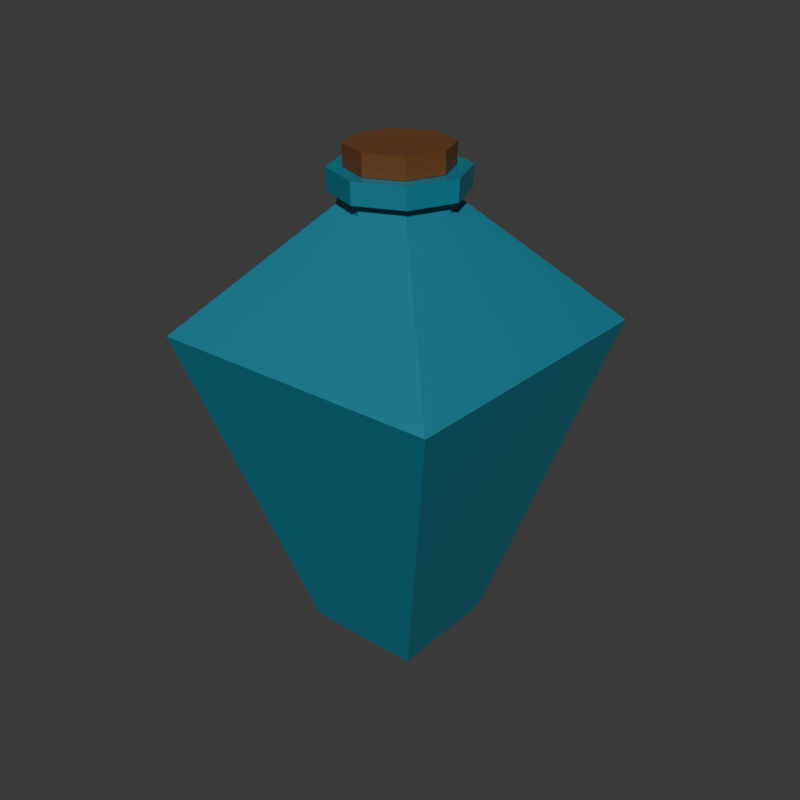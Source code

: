 # Source: R_Pocion.blend  (saved by Blender 4.0.36; exported with 4.5.12 LTS)
import bpy
from mathutils import Matrix  # noqa: F401  (used for matrix-valued properties, if any)

bpy.ops.wm.read_factory_settings(use_empty=True)
scene = bpy.context.scene
scene.name = 'Scene'

# ---- collections
col_collection = bpy.data.collections.new('Collection'); scene.collection.children.link(col_collection)

# ---- materials (node trees are filled in below, after node groups)
mat_material = bpy.data.materials.new('Material')
mat_material.alpha_threshold = 0.0
mat_material.roughness = 0.5
mat_material.line_color = (0.0, 0.0, 0.0, 1.0)
mat_material_001 = bpy.data.materials.new('Material.001')

# ---- node groups
ng_auto_smooth = bpy.data.node_groups.new('Auto Smooth', 'GeometryNodeTree')
_s = ng_auto_smooth.interface.new_socket(name='Geometry', in_out='OUTPUT', socket_type='NodeSocketGeometry')
_s = ng_auto_smooth.interface.new_socket(name='Geometry', in_out='INPUT', socket_type='NodeSocketGeometry')
_s = ng_auto_smooth.interface.new_socket(name='Angle', in_out='INPUT', socket_type='NodeSocketFloat')
_s.subtype = 'ANGLE'
_s.min_value = 0.0
_s.max_value = 3.142
ng_auto_smooth.is_modifier = True
_N = ng_auto_smooth.nodes; _L = ng_auto_smooth.links
n0 = _N.new('NodeGroupOutput'); n0.name = 'Group Output'; n0.location = (480, -100)
n1 = _N.new('NodeGroupInput'); n1.name = 'Group Input'; n1.location = (-420, -300)
n2 = _N.new('NodeGroupInput'); n2.name = 'Group Input.001'; n2.location = (-60, -100)
n3 = _N.new('GeometryNodeSetShadeSmooth'); n3.name = 'Set Shade Smooth'; n3.location = (120, -100)
n3.domain = 'EDGE'
n4 = _N.new('GeometryNodeSetShadeSmooth'); n4.name = 'Set Shade Smooth.001'; n4.location = (300, -100)
n5 = _N.new('GeometryNodeInputMeshEdgeAngle'); n5.name = 'Edge Angle'; n5.location = (-420, -220)
n6 = _N.new('GeometryNodeInputEdgeSmooth'); n6.name = 'Is Edge Smooth'; n6.location = (-60, -160)
n7 = _N.new('GeometryNodeInputShadeSmooth'); n7.name = 'Is Face Smooth'; n7.location = (-240, -340)
n8 = _N.new('FunctionNodeBooleanMath'); n8.name = 'Boolean Math'; n8.location = (-60, -220)
n9 = _N.new('FunctionNodeCompare'); n9.name = 'Compare'; n9.location = (-240, -180)
n9.operation = 'LESS_EQUAL'
_L.new(n5.outputs[0], n9.inputs[0])
_L.new(n4.outputs[0], n0.inputs[0])
_L.new(n1.outputs[1], n9.inputs[1])
_L.new(n9.outputs[0], n8.inputs[0])
_L.new(n7.outputs[0], n8.inputs[1])
_L.new(n2.outputs[0], n3.inputs[0])
_L.new(n6.outputs[0], n3.inputs[1])
_L.new(n3.outputs[0], n4.inputs[0])
_L.new(n8.outputs[0], n3.inputs[2])
n0.is_active_output = True

# ---- material node trees
mat_material.use_nodes = True; mat_material.node_tree.nodes.clear()
_N = mat_material.node_tree.nodes; _L = mat_material.node_tree.links
n0 = _N.new('ShaderNodeOutputMaterial'); n0.name = 'Material Output'; n0.location = (300, 300)
n1 = _N.new('ShaderNodeBsdfPrincipled'); n1.name = 'Principled BSDF'; n1.location = (10, 300)
n1.inputs[0].default_value = (0.02301, 0.2592, 0.3628, 1.0)
n1.inputs[1].default_value = 0.252
n1.inputs[2].default_value = 0.3701
n1.inputs[3].default_value = 1.45
_L.new(n1.outputs[0], n0.inputs[0])
n0.is_active_output = True
mat_material_001.use_nodes = True; mat_material_001.node_tree.nodes.clear()
_N = mat_material_001.node_tree.nodes; _L = mat_material_001.node_tree.links
n0 = _N.new('ShaderNodeBsdfPrincipled'); n0.name = 'Principled BSDF'; n0.location = (10, 300)
n0.inputs[0].default_value = (0.1519, 0.05568, 0.01479, 1.0)
n0.inputs[2].default_value = 0.4961
n0.inputs[3].default_value = 1.45
n1 = _N.new('ShaderNodeOutputMaterial'); n1.name = 'Material Output'; n1.location = (300, 300)
_L.new(n0.outputs[0], n1.inputs[0])
n1.is_active_output = True

# ---- world
world_world = bpy.data.worlds.new('World'); scene.world = world_world
world_world.use_nodes = True; world_world.node_tree.nodes.clear()
_N = world_world.node_tree.nodes; _L = world_world.node_tree.links
n0 = _N.new('ShaderNodeOutputWorld'); n0.name = 'World Output'; n0.location = (300, 300)
n1 = _N.new('ShaderNodeBackground'); n1.name = 'Background'; n1.location = (10, 300)
n1.inputs[0].default_value = (0.05088, 0.05088, 0.05088, 1.0)
_L.new(n1.outputs[0], n0.inputs[0])
n0.is_active_output = True
world_world.color = (0.05088, 0.05088, 0.05088)
world_world.use_sun_shadow = False
world_world.sun_shadow_jitter_overblur = 0.0

# ---- meshes
me_cube = bpy.data.meshes.new('Cube')
me_cube.from_pydata([(0.06087, 0.06087, 0.532), (0.09197, 0.09197, -0.15), (0.06087, -0.06087, 0.532), (0.09197, -0.09197, -0.15), (-0.06087, 0.06087, 0.532), (-0.09197, 0.09197, -0.15), (-0.06087, -0.06087, 0.532), (-0.09197, -0.09197, -0.15), (0.2318, 0.2318, 0.3468), (-0.2318, -0.2318, 0.3468), (0.2318, -0.2318, 0.3468), (-0.2318, 0.2318, 0.3468), (-6.602e-09, -0.08608, 0.532), (0.08608, -7.525e-09, 0.532), (-0.08608, 7.525e-09, 0.532), (8.448e-09, 0.08608, 0.532), (-5.653e-09, -0.07694, 0.5815), (-7.622e-09, -0.09883, 0.5495), (-0.06989, -0.06989, 0.5495), (0.09883, -8.35e-09, 0.5495), (0.06989, -0.06989, 0.5495), (-0.09883, 8.93e-09, 0.5495), (-0.06989, 0.06989, 0.5495), (9.658e-09, 0.09883, 0.5495), (0.06989, 0.06989, 0.5495), (-0.05441, -0.05441, 0.5815), (0.07694, -6.018e-09, 0.5815), (0.05441, -0.05441, 0.5815), (-0.07694, 7.008e-09, 0.5815), (-0.05441, 0.05441, 0.5815), (7.373e-09, 0.07694, 0.5815), (0.05441, 0.05441, 0.5815), (0.05942, -0.05942, 0.5443), (-0.08403, 7.589e-09, 0.5443), (-0.05942, -0.05942, 0.5443), (-6.6e-09, -0.08403, 0.5443), (-0.05942, 0.05942, 0.5443), (0.08403, -7.102e-09, 0.5443), (8.092e-09, 0.08403, 0.5443), (0.05942, 0.05942, 0.5443), (-7.858e-09, -0.09972, 0.582), (-0.07051, -0.07051, 0.582), (0.09972, -8.222e-09, 0.582), (0.07051, -0.07051, 0.582), (-0.09972, 9.213e-09, 0.582), (-0.07051, 0.07051, 0.582), (9.577e-09, 0.09972, 0.582), (0.07051, 0.07051, 0.582), (0.2318, 0.0, 0.3468), (0.0, 0.2318, 0.3468), (-0.2318, 0.0, 0.3468), (0.0, -0.2318, 0.3468), (-5.653e-09, -0.07694, 0.582), (-0.05441, -0.05441, 0.582), (0.07694, -6.018e-09, 0.582), (0.05441, -0.05441, 0.582), (-0.07694, 7.008e-09, 0.582), (-0.05441, 0.05441, 0.582), (7.373e-09, 0.07694, 0.582), (0.05441, 0.05441, 0.582), (7.85e-10, 1.79e-10, 0.6116), (-5.653e-09, -0.07694, 0.6132), (7.373e-09, 0.07694, 0.6132), (0.07694, -6.018e-09, 0.6132), (-0.07694, 7.008e-09, 0.6132), (-0.05441, -0.05441, 0.6132), (0.05441, -0.05441, 0.6132), (-0.05441, 0.05441, 0.6132), (0.05441, 0.05441, 0.6132)], [], [(36, 33, 21, 22), (10, 2, 12, 51), (9, 6, 14, 50), (5, 1, 3, 7), (8, 0, 13, 48), (11, 4, 15, 49), (5, 11, 49, 8, 1), (1, 8, 48, 10, 3), (7, 9, 50, 11, 5), (3, 10, 51, 9, 7), (35, 32, 20, 17), (33, 34, 18, 21), (34, 35, 17, 18), (19, 24, 47, 42), (23, 22, 45, 46), (18, 17, 40, 41), (22, 21, 44, 45), (32, 37, 19, 20), (38, 36, 22, 23), (37, 39, 24, 19), (39, 38, 23, 24), (24, 23, 46, 47), (20, 19, 42, 43), (21, 18, 41, 44), (17, 20, 43, 40), (0, 15, 38, 39), (13, 0, 39, 37), (15, 4, 36, 38), (2, 13, 37, 32), (6, 12, 35, 34), (14, 6, 34, 33), (12, 2, 32, 35), (4, 14, 33, 36), (16, 25, 41, 40), (26, 27, 43, 42), (28, 29, 45, 44), (30, 31, 47, 46), (27, 16, 40, 43), (31, 26, 42, 47), (25, 28, 44, 41), (29, 30, 46, 45), (48, 13, 2, 10), (49, 15, 0, 8), (50, 14, 4, 11), (51, 12, 6, 9), (57, 56, 64, 67), (52, 55, 66, 61), (56, 53, 65, 64), (55, 54, 63, 66), (60, 64, 65, 61), (63, 60, 61, 66), (68, 62, 60, 63), (62, 67, 64, 60), (53, 52, 61, 65), (58, 57, 67, 62), (54, 59, 68, 63), (59, 58, 62, 68)])
me_cube.polygons.foreach_set('use_smooth', [True] * 57)
me_cube.polygons.foreach_set('material_index', [0, 0, 0, 0, 0, 0, 0, 0, 0, 0, 0, 0, 0, 0, 0, 0, 0, 0, 0, 0, 0, 0, 0, 0, 0, 0, 0, 0, 0, 0, 0, 0, 0, 0, 0, 0, 0, 0, 0, 0, 0, 0, 0, 0, 0, 1, 1, 1, 1, 1, 1, 1, 1, 1, 1, 1, 1])
_uv = me_cube.uv_layers.new(name='UVMap')
_uv.uv.foreach_set('vector', [0.625, 0.25, 0.625, 0.125, 0.625, 0.125, 0.625, 0.25, 0.5571, 0.75, 0.625, 0.75, 0.625, 0.875, 0.5571, 0.875, 0.5571, 0.0, 0.625, 0.0, 0.625, 0.125, 0.5571, 0.125, 0.125, 0.5, 0.375, 0.5, 0.375, 0.75, 0.125, 0.75, 0.5571, 0.5, 0.625, 0.5, 0.625, 0.625, 0.5571, 0.625, 0.5571, 0.25, 0.625, 0.25, 0.625, 0.375, 0.5571, 0.375, 0.375, 0.25, 0.5571, 0.25, 0.5571, 0.375, 0.5571, 0.5, 0.375, 0.5, 0.375, 0.5, 0.5571, 0.5, 0.5571, 0.625, 0.5571, 0.75, 0.375, 0.75, 0.375, 0.0, 0.5571, 0.0, 0.5571, 0.125, 0.5571, 0.25, 0.375, 0.25, 0.375, 0.75, 0.5571, 0.75, 0.5571, 0.875, 0.5571, 1.0, 0.375, 1.0, 0.625, 0.875, 0.625, 0.75, 0.625, 0.75, 0.625, 0.875, 0.625, 0.125, 0.625, 0.0, 0.625, 0.0, 0.625, 0.125, 0.625, 1.0, 0.625, 0.875, 0.625, 0.875, 0.625, 1.0, 0.625, 0.625, 0.625, 0.5, 0.625, 0.5, 0.625, 0.625, 0.625, 0.375, 0.625, 0.25, 0.625, 0.25, 0.625, 0.375, 0.625, 1.0, 0.625, 0.875, 0.625, 0.875, 0.625, 1.0, 0.625, 0.25, 0.625, 0.125, 0.625, 0.125, 0.625, 0.25, 0.625, 0.75, 0.625, 0.625, 0.625, 0.625, 0.625, 0.75, 0.625, 0.375, 0.625, 0.25, 0.625, 0.25, 0.625, 0.375, 0.625, 0.625, 0.625, 0.5, 0.625, 0.5, 0.625, 0.625, 0.625, 0.5, 0.625, 0.375, 0.625, 0.375, 0.625, 0.5, 0.625, 0.5, 0.625, 0.375, 0.625, 0.375, 0.625, 0.5, 0.625, 0.75, 0.625, 0.625, 0.625, 0.625, 0.625, 0.75, 0.625, 0.125, 0.625, 0.0, 0.625, 0.0, 0.625, 0.125, 0.625, 0.875, 0.625, 0.75, 0.625, 0.75, 0.625, 0.875, 0.625, 0.5, 0.625, 0.375, 0.625, 0.375, 0.625, 0.5, 0.625, 0.625, 0.625, 0.5, 0.625, 0.5, 0.625, 0.625, 0.625, 0.375, 0.625, 0.25, 0.625, 0.25, 0.625, 0.375, 0.625, 0.75, 0.625, 0.625, 0.625, 0.625, 0.625, 0.75, 0.625, 1.0, 0.625, 0.875, 0.625, 0.875, 0.625, 1.0, 0.625, 0.125, 0.625, 0.0, 0.625, 0.0, 0.625, 0.125, 0.625, 0.875, 0.625, 0.75, 0.625, 0.75, 0.625, 0.875, 0.625, 0.25, 0.625, 0.125, 0.625, 0.125, 0.625, 0.25, 0.75, 0.7215, 0.8381, 0.7131, 0.875, 0.75, 0.75, 0.75, 0.6535, 0.625, 0.6619, 0.7131, 0.625, 0.75, 0.625, 0.625, 0.8465, 0.625, 0.8381, 0.5369, 0.875, 0.5, 0.875, 0.625, 0.75, 0.5285, 0.6619, 0.5369, 0.625, 0.5, 0.75, 0.5, 0.6619, 0.7131, 0.75, 0.7215, 0.75, 0.75, 0.625, 0.75, 0.6619, 0.5369, 0.6535, 0.625, 0.625, 0.625, 0.625, 0.5, 0.8381, 0.7131, 0.8465, 0.625, 0.875, 0.625, 0.875, 0.75, 0.8381, 0.5369, 0.75, 0.5285, 0.75, 0.5, 0.875, 0.5, 0.5571, 0.625, 0.625, 0.625, 0.625, 0.75, 0.5571, 0.75, 0.5571, 0.375, 0.625, 0.375, 0.625, 0.5, 0.5571, 0.5, 0.5571, 0.125, 0.625, 0.125, 0.625, 0.25, 0.5571, 0.25, 0.5571, 0.875, 0.625, 0.875, 0.625, 1.0, 0.5571, 1.0, 0.8381, 0.5369, 0.8465, 0.625, 0.8465, 0.625, 0.8381, 0.5369, 0.75, 0.7215, 0.6619, 0.7131, 0.6619, 0.7131, 0.75, 0.7215, 0.8465, 0.625, 0.8381, 0.7131, 0.8381, 0.7131, 0.8465, 0.625, 0.6619, 0.7131, 0.6535, 0.625, 0.6535, 0.625, 0.6619, 0.7131, 0.75, 0.625, 0.8465, 0.625, 0.8381, 0.7131, 0.75, 0.7215, 0.6535, 0.625, 0.75, 0.625, 0.75, 0.7215, 0.6619, 0.7131, 0.6619, 0.5369, 0.75, 0.5285, 0.75, 0.625, 0.6535, 0.625, 0.75, 0.5285, 0.8381, 0.5369, 0.8465, 0.625, 0.75, 0.625, 0.8381, 0.7131, 0.75, 0.7215, 0.75, 0.7215, 0.8381, 0.7131, 0.75, 0.5285, 0.8381, 0.5369, 0.8381, 0.5369, 0.75, 0.5285, 0.6535, 0.625, 0.6619, 0.5369, 0.6619, 0.5369, 0.6535, 0.625, 0.6619, 0.5369, 0.75, 0.5285, 0.75, 0.5285, 0.6619, 0.5369])
me_cube.materials.append(mat_material)
me_cube.materials.append(mat_material_001)
me_cube.use_mirror_vertex_groups = False
me_cube.update()

# ---- objects
ob_cube = bpy.data.objects.new('Cube', me_cube)

# ---- transforms, parenting, visibility, modifiers, constraints
ob_cube.location = (0.0, 0.0, 0.0)
ob_cube.lock_rotations_4d = False
ob_cube.empty_display_type = 'ARROWS'
ob_cube.lineart.crease_threshold = 0.0
_m = ob_cube.modifiers.new('Auto Smooth', 'NODES')
_m.node_group = ng_auto_smooth
_gi = [s.identifier for s in ng_auto_smooth.interface.items_tree if s.item_type == 'SOCKET' and s.in_out == 'INPUT']
_m[_gi[1]] = 0.5236  # Angle

# ---- collection membership
col_collection.objects.link(ob_cube)

# ---- scene / render settings (as saved in the file)
scene.frame_start = 1; scene.frame_end = 250; scene.frame_set(1)
scene.render.engine = 'CYCLES'
scene.render.resolution_x = 1000
scene.render.resolution_y = 1000
scene.render.film_transparent = True
scene.cycles.sampling_pattern = 'TABULATED_SOBOL'
bpy.context.view_layer.update()

# ---- added for rendering (the .blend has no active camera and no usable light): camera, sun
cam_auto = bpy.data.cameras.new('AutoCamera')
cam_auto.lens = 50.0
cam_auto.sensor_width = 36.0
cam_auto.clip_end = 1000.0
ob_auto_camera = bpy.data.objects.new('AutoCamera', cam_auto)
scene.collection.objects.link(ob_auto_camera)
ob_auto_camera.location = (0.930909, -1.11709, 0.976333)
ob_auto_camera.rotation_euler = (1.09748, -7.21219e-08, 0.694738)
scene.camera = ob_auto_camera
light_auto_sun = bpy.data.lights.new('AutoSun', 'SUN')
light_auto_sun.energy = 3.0
light_auto_sun.angle = 0.0523599
ob_auto_sun = bpy.data.objects.new('AutoSun', light_auto_sun)
scene.collection.objects.link(ob_auto_sun)
ob_auto_sun.rotation_euler = (0.872665, 0.174533, 0.523599)
bpy.context.view_layer.update()

